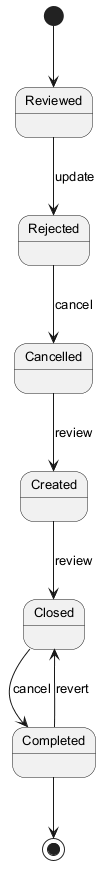

The diagram above was rendered by PlantUML. Its source (embedded in the PNG):
@startuml
skinparam monochrome true
skinparam defaultFontSize 13
[*] --> Reviewed
Reviewed --> Rejected : update
Rejected --> Cancelled : cancel
Cancelled --> Created : review
Created --> Closed : review
Closed --> Completed : cancel
Completed --> Closed : revert
Completed --> [*]
@enduml